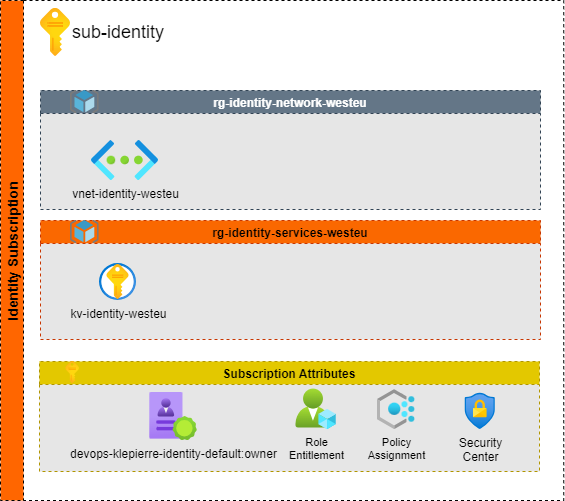

The diagram above was exported from draw.io. Its source (the exported page's mxGraphModel, read from the mxfile embedded in the PNG):
<mxGraphModel dx="3034" dy="36" grid="0" gridSize="10" guides="1" tooltips="1" connect="1" arrows="1" fold="1" page="0" pageScale="1" pageWidth="827" pageHeight="1169" math="0" shadow="0">
  <root>
    <mxCell id="0" />
    <mxCell id="1" parent="0" />
    <mxCell id="2" value="Identity Subscription" style="swimlane;horizontal=0;dashed=1;labelBackgroundColor=none;fillColor=#FF6600;fontSize=14;" vertex="1" parent="1">
      <mxGeometry x="-1504" y="1178" width="563.25" height="500" as="geometry">
        <mxRectangle x="-713.25" y="265" width="40" height="180" as="alternateBounds" />
      </mxGeometry>
    </mxCell>
    <mxCell id="3" value="&lt;div style=&quot;font-size: 18px;&quot;&gt;sub-identity&lt;br style=&quot;font-size: 18px;&quot;&gt;&lt;/div&gt;" style="aspect=fixed;html=1;points=[];align=left;image;fontSize=18;image=img/lib/azure2/general/Subscriptions.svg;labelPosition=right;verticalLabelPosition=middle;verticalAlign=middle;" vertex="1" parent="2">
      <mxGeometry x="40" y="7.590000000000089" width="30" height="48.41" as="geometry" />
    </mxCell>
    <mxCell id="4" value="rg-identity-services-westeu" style="swimlane;dashed=1;labelBackgroundColor=none;fillColor=#fa6800;swimlaneFillColor=#E6E6E6;fontColor=#000000;strokeColor=#C73500;" vertex="1" parent="2">
      <mxGeometry x="40" y="220" width="500" height="119" as="geometry" />
    </mxCell>
    <mxCell id="5" value="" style="aspect=fixed;html=1;points=[];align=center;image;fontSize=12;image=img/lib/mscae/ResourceGroup.svg;dashed=1;fillColor=none;" vertex="1" parent="4">
      <mxGeometry x="30" y="5.684341886080802e-14" width="28.75" height="23" as="geometry" />
    </mxCell>
    <mxCell id="6" value="kv-identity-westeu" style="image;aspect=fixed;html=1;points=[];align=center;fontSize=12;image=img/lib/azure2/security/Key_Vaults.svg;labelBackgroundColor=none;" vertex="1" parent="4">
      <mxGeometry x="59" y="43" width="37" height="37" as="geometry" />
    </mxCell>
    <mxCell id="7" value="Subscription Attributes" style="swimlane;dashed=1;labelBackgroundColor=none;fillColor=#e3c800;swimlaneFillColor=#E6E6E6;fontColor=#000000;strokeColor=#B09500;" vertex="1" parent="2">
      <mxGeometry x="39" y="361" width="500" height="110" as="geometry">
        <mxRectangle x="103.25" y="400" width="160" height="30" as="alternateBounds" />
      </mxGeometry>
    </mxCell>
    <mxCell id="8" value="" style="aspect=fixed;html=1;points=[];align=left;image;fontSize=12;image=img/lib/azure2/general/Subscriptions.svg;labelPosition=right;verticalLabelPosition=middle;verticalAlign=middle;" vertex="1" parent="7">
      <mxGeometry x="26.23" width="13.77" height="22.21" as="geometry" />
    </mxCell>
    <mxCell id="9" value="&lt;div style=&quot;font-size: 11px&quot;&gt;&lt;font style=&quot;font-size: 11px&quot;&gt;Policy&lt;/font&gt;&lt;/div&gt;&lt;div style=&quot;font-size: 11px&quot;&gt;&lt;font style=&quot;font-size: 11px&quot;&gt;Assignment&lt;/font&gt;&lt;/div&gt;" style="aspect=fixed;html=1;points=[];align=center;image;fontSize=12;image=img/lib/azure2/management_governance/Policy.svg;labelBackgroundColor=none;" vertex="1" parent="7">
      <mxGeometry x="337.75" y="28.100000000000023" width="37.5" height="40" as="geometry" />
    </mxCell>
    <mxCell id="10" value="&lt;div&gt;Security&lt;/div&gt;&lt;div&gt;Center&lt;/div&gt;" style="aspect=fixed;html=1;points=[];align=center;image;fontSize=12;image=img/lib/azure2/security/Conditional_Access.svg;labelBackgroundColor=none;" vertex="1" parent="7">
      <mxGeometry x="425.75" y="31.67999999999995" width="30" height="36.42" as="geometry" />
    </mxCell>
    <mxCell id="11" value="&lt;div style=&quot;font-size: 11px&quot;&gt;&lt;font style=&quot;font-size: 11px&quot;&gt;Role&lt;/font&gt;&lt;/div&gt;&lt;div style=&quot;font-size: 11px&quot;&gt;&lt;font style=&quot;font-size: 11px&quot;&gt;Entitlement&lt;/font&gt;&lt;br&gt;&lt;/div&gt;" style="aspect=fixed;html=1;points=[];align=center;image;fontSize=12;image=img/lib/azure2/intune/Azure_AD_Roles_and_Administrators.svg;labelBackgroundColor=none;" vertex="1" parent="7">
      <mxGeometry x="256.25" y="27.600000000000023" width="40.5" height="40.5" as="geometry" />
    </mxCell>
    <mxCell id="12" value="devops-klepierre-identity-default:owner" style="image;aspect=fixed;html=1;points=[];align=center;fontSize=12;image=img/lib/azure2/identity/Verifiable_Credentials.svg;labelBackgroundColor=none;" vertex="1" parent="7">
      <mxGeometry x="110" y="31" width="48" height="48" as="geometry" />
    </mxCell>
    <mxCell id="13" value="rg-identity-network-westeu" style="swimlane;dashed=1;labelBackgroundColor=none;fillColor=#647687;swimlaneFillColor=#E6E6E6;fontColor=#ffffff;strokeColor=#314354;" vertex="1" parent="2">
      <mxGeometry x="40" y="90" width="500" height="119" as="geometry" />
    </mxCell>
    <mxCell id="14" value="" style="aspect=fixed;html=1;points=[];align=center;image;fontSize=12;image=img/lib/mscae/ResourceGroup.svg;dashed=1;fillColor=none;" vertex="1" parent="13">
      <mxGeometry x="30" y="5.684341886080802e-14" width="28.75" height="23" as="geometry" />
    </mxCell>
    <mxCell id="15" value="vnet-identity-westeu" style="aspect=fixed;html=1;points=[];align=center;image;fontSize=12;image=img/lib/azure2/networking/Virtual_Networks.svg;labelBackgroundColor=none;" vertex="1" parent="13">
      <mxGeometry x="51" y="50" width="67" height="40" as="geometry" />
    </mxCell>
  </root>
</mxGraphModel>